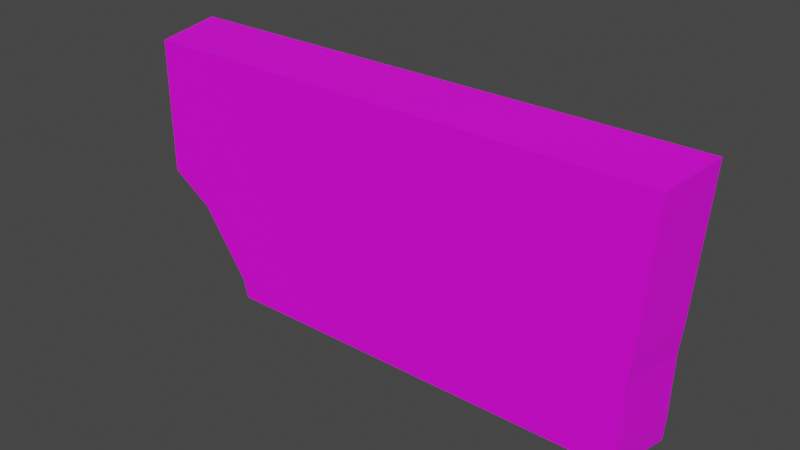 # Source: LargeButtonGame1.blend  (saved by Blender 3.2.14; exported with 4.5.12 LTS)
import bpy
from mathutils import Matrix  # noqa: F401  (used for matrix-valued properties, if any)

bpy.ops.wm.read_factory_settings(use_empty=True)
scene = bpy.context.scene
scene.name = 'Scene'

# ---- collections
col_collection = bpy.data.collections.new('Collection'); scene.collection.children.link(col_collection)

# ---- images (referenced by path relative to the original .blend; pixels are not part of the script)
import os
ASSET_DIR = os.environ.get("B2B_ASSET_DIR", "")  # directory of the original .blend (textures are referenced by path, not embedded)
HERE = os.path.dirname(os.path.abspath(__file__))  # packed textures are extracted next to this script under _unpacked/

def load_image(name, relpath, width, height, colorspace="sRGB"):
    """Load a texture the original file referenced (path relative to the .blend, or extracted next to this script)."""
    p = next((c for c in (os.path.join(HERE, relpath), os.path.join(ASSET_DIR, relpath)) if relpath and os.path.exists(c)), "")
    if p:
        img = bpy.data.images.load(p, check_existing=True)
        img.name = name
    else:  # same state as the original file: an image datablock whose file is absent (Cycles renders it pink)
        img = bpy.data.images.new(name, width, height)
        img.source = "FILE"
        img.filepath = "//" + (relpath or name)
    img.colorspace_settings.name = colorspace
    return img
img_hud_texture_png_001 = load_image('HUD_Texture.png.001', 'HUD_Texture.png', 1024, 1024, 'sRGB')

# ---- materials (node trees are filled in below, after node groups)
mat_plastic_001 = bpy.data.materials.new('Plastic.001')
mat_plastic_001.use_transparent_shadow = False

# ---- material node trees
mat_plastic_001.use_nodes = True; mat_plastic_001.node_tree.nodes.clear()
_N = mat_plastic_001.node_tree.nodes; _L = mat_plastic_001.node_tree.links
n0 = _N.new('ShaderNodeBsdfPrincipled'); n0.name = 'Principled BSDF'; n0.location = (10, 300)
n0.distribution = 'GGX'
n0.subsurface_method = 'RANDOM_WALK_SKIN'
n0.inputs[3].default_value = 1.45
n0.inputs[27].default_value = (0.0, 0.0, 0.0, 1.0)
n0.inputs[28].default_value = 1.0
n1 = _N.new('ShaderNodeOutputMaterial'); n1.name = 'Material Output'; n1.location = (300, 300)
n2 = _N.new('ShaderNodeTexImage'); n2.name = 'Image Texture'; n2.location = (-296, 277)
n2.image = img_hud_texture_png_001
_L.new(n0.outputs[0], n1.inputs[0])
_L.new(n2.outputs[0], n0.inputs[0])
n1.is_active_output = True

# ---- world
world_world = bpy.data.worlds.new('World'); scene.world = world_world
world_world.use_nodes = True; world_world.node_tree.nodes.clear()
_N = world_world.node_tree.nodes; _L = world_world.node_tree.links
n0 = _N.new('ShaderNodeOutputWorld'); n0.name = 'World Output'; n0.location = (300, 300)
n1 = _N.new('ShaderNodeBackground'); n1.name = 'Background'; n1.location = (10, 300)
n1.inputs[0].default_value = (0.05088, 0.05088, 0.05088, 1.0)
_L.new(n1.outputs[0], n0.inputs[0])
n0.is_active_output = True
world_world.color = (0.05088, 0.05088, 0.05088)
world_world.use_sun_shadow = False
world_world.sun_shadow_jitter_overblur = 0.0

# ---- meshes
me_cube_001 = bpy.data.meshes.new('Cube.001')
me_cube_001.from_pydata([(-1.23, -1.098, 0.1624), (-1.23, -1.098, 0.9542), (1.079, -1.098, -0.3935), (1.072, -1.098, -0.5027), (-0.81, -1.098, -0.5027), (1.146, -1.098, 0.9542), (-0.8318, -1.098, -0.3935), (-1.041, -1.098, -0.001561), (1.098, -1.098, 0.1191), (1.086, -1.098, -0.02933), (-1.271, -0.6981, 0.1527), (-1.271, -0.6981, 0.9865), (1.113, -0.6981, -0.404), (1.105, -0.6981, -0.5426), (-0.8372, -0.6981, -0.5426), (1.182, -0.6981, 0.9865), (-0.8597, -0.6981, -0.404), (-1.075, -0.6981, -0.01447), (1.133, -0.6981, 0.1251), (1.12, -0.6981, -0.02806)], [], [(8, 5, 1, 0), (2, 9, 7, 6), (9, 8, 0, 7), (3, 2, 6, 4), (3, 13, 12, 2), (8, 18, 15, 5), (9, 19, 18, 8), (4, 14, 13, 3), (5, 15, 11, 1), (2, 12, 19, 9), (1, 11, 10, 0), (0, 10, 17, 7), (7, 17, 16, 6), (6, 16, 14, 4)])
_uv = me_cube_001.uv_layers.new(name='UVMap')
_uv.uv.foreach_set('vector', [0.4789, 0.1666, 0.4735, 0.1948, 0.7408, 0.1948, 0.7408, 0.1703, 0.481, 0.1235, 0.4803, 0.1542, 0.7195, 0.1565, 0.696, 0.1235, 0.4803, 0.1542, 0.4789, 0.1666, 0.7408, 0.1703, 0.7195, 0.1565, 0.4818, 0.1144, 0.481, 0.1235, 0.696, 0.1235, 0.6935, 0.1144, 0.4818, 0.1144, 0.4637, 0.1062, 0.4628, 0.1191, 0.481, 0.1235, 0.4789, 0.1666, 0.4603, 0.1685, 0.4541, 0.2023, 0.4735, 0.1948, 0.4803, 0.1542, 0.4619, 0.1542, 0.4603, 0.1685, 0.4789, 0.1666, 0.6935, 0.1144, 0.7065, 0.1062, 0.4637, 0.1062, 0.4818, 0.1144, 0.4735, 0.1948, 0.4541, 0.2023, 0.7608, 0.2023, 0.7408, 0.1948, 0.481, 0.1235, 0.4628, 0.1191, 0.4619, 0.1542, 0.4803, 0.1542, 0.7408, 0.1948, 0.7608, 0.2023, 0.7608, 0.1711, 0.7408, 0.1703, 0.7408, 0.1703, 0.7608, 0.1711, 0.7363, 0.1555, 0.7195, 0.1565, 0.7195, 0.1565, 0.7363, 0.1555, 0.7094, 0.1191, 0.696, 0.1235, 0.696, 0.1235, 0.7094, 0.1191, 0.7065, 0.1062, 0.6935, 0.1144])
me_cube_001.materials.append(mat_plastic_001)
me_cube_001.update()

# ---- objects
ob_buttongame_001 = bpy.data.objects.new('ButtonGame.001', me_cube_001)

# ---- transforms, parenting, visibility, modifiers, constraints
ob_buttongame_001.location = (-0.0001564, 0.0, -0.04679)
ob_buttongame_001.scale = (1.3, 1.0, 1.0)

# ---- collection membership
col_collection.objects.link(ob_buttongame_001)

# ---- scene / render settings (as saved in the file)
scene.frame_start = 1; scene.frame_end = 250; scene.frame_set(0)
scene.render.engine = 'BLENDER_EEVEE_NEXT'
scene.cycles.sampling_pattern = 'TABULATED_SOBOL'
scene.cycles.use_light_tree = False
scene.view_settings.view_transform = 'Filmic'
bpy.context.view_layer.update()

# ---- added for rendering (the .blend has no active camera and no usable light): camera, sun
cam_auto = bpy.data.cameras.new('AutoCamera')
cam_auto.lens = 50.0
cam_auto.sensor_width = 36.0
cam_auto.clip_end = 1000.0
ob_auto_camera = bpy.data.objects.new('AutoCamera', cam_auto)
scene.collection.objects.link(ob_auto_camera)
ob_auto_camera.location = (3.23528, -4.85011, 2.80985)
ob_auto_camera.rotation_euler = (1.09748, -7.21219e-08, 0.694738)
scene.camera = ob_auto_camera
light_auto_sun = bpy.data.lights.new('AutoSun', 'SUN')
light_auto_sun.energy = 3.0
light_auto_sun.angle = 0.0523599
ob_auto_sun = bpy.data.objects.new('AutoSun', light_auto_sun)
scene.collection.objects.link(ob_auto_sun)
ob_auto_sun.rotation_euler = (0.872665, 0.174533, 0.523599)
bpy.context.view_layer.update()
